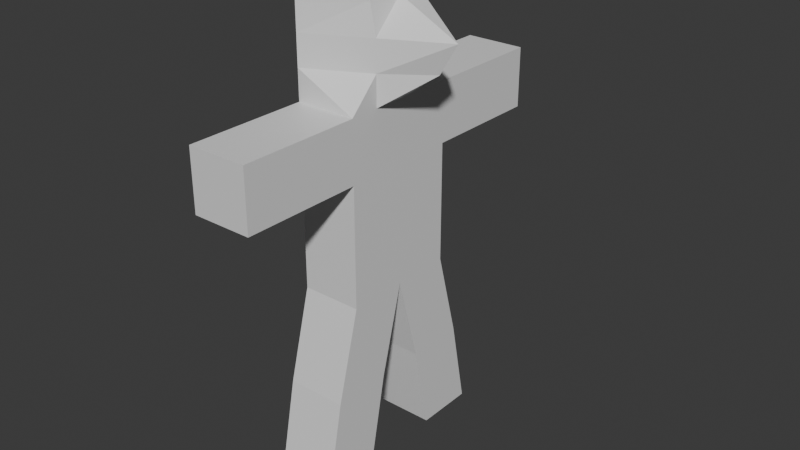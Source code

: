 # Source: Ork.blend  (saved by Blender 4.5.87; exported with 4.5.12 LTS)
import bpy
from mathutils import Matrix  # noqa: F401  (used for matrix-valued properties, if any)

bpy.ops.wm.read_factory_settings(use_empty=True)
scene = bpy.context.scene
scene.name = 'Scene'

# ---- collections
col_collection = bpy.data.collections.new('Collection'); scene.collection.children.link(col_collection)

# ---- materials (node trees are filled in below, after node groups)
mat_material = bpy.data.materials.new('Material')
mat_material.alpha_threshold = 0.0
mat_material.roughness = 0.5
mat_material.line_color = (0.0, 0.0, 0.0, 1.0)

# ---- material node trees
mat_material.use_nodes = True; mat_material.node_tree.nodes.clear()
_N = mat_material.node_tree.nodes; _L = mat_material.node_tree.links
n0 = _N.new('ShaderNodeOutputMaterial'); n0.name = 'Material Output'; n0.location = (200, 100)
n1 = _N.new('ShaderNodeBsdfPrincipled'); n1.name = 'Principled BSDF'; n1.location = (-200, 100)
n1.inputs[3].default_value = 1.45
_L.new(n1.outputs[0], n0.inputs[0])
n0.is_active_output = True

# ---- world
world_world = bpy.data.worlds.new('World'); scene.world = world_world
world_world.use_nodes = True; world_world.node_tree.nodes.clear()
_N = world_world.node_tree.nodes; _L = world_world.node_tree.links
n0 = _N.new('ShaderNodeOutputWorld'); n0.name = 'World Output'; n0.location = (200, 100)
n1 = _N.new('ShaderNodeBackground'); n1.name = 'Background'; n1.location = (-200, 100)
n1.inputs[0].default_value = (0.05088, 0.05088, 0.05088, 1.0)
_L.new(n1.outputs[0], n0.inputs[0])
n0.is_active_output = True
world_world.color = (0.05088, 0.05088, 0.05088)
world_world.sun_shadow_jitter_overblur = 0.0

# ---- meshes
me_cube = bpy.data.meshes.new('Cube')
me_cube.from_pydata([(0.5, 1.0, 2.0), (0.5, 1.0, 1.0), (0.5, -1.0, 2.0), (0.5, -1.0, 1.0), (-0.5, 1.0, 2.0), (-0.5, 1.0, 1.0), (-0.5, -1.0, 2.0), (-0.5, -1.0, 1.0), (0.5, 1.0, 3.0), (0.5, -1.0, 3.0), (-0.5, 1.0, 3.0), (-0.5, -1.0, 3.0), (0.5, 1.0, 4.0), (0.5, -1.0, 4.0), (-0.5, 1.0, 4.0), (-0.5, -1.0, 4.0), (-0.5, 1.0, 6.0), (-0.5, -1.0, 6.0), (-0.5, 1.0, 6.0), (-0.5, -1.0, 6.0), (0.5, 3.0, 3.0), (-0.5, 3.0, 3.0), (0.5, 3.0, 4.0), (-0.5, 3.0, 4.0), (0.5, -3.0, 3.0), (-0.5, -3.0, 3.0), (0.5, -3.0, 4.0), (-0.5, -3.0, 4.0), (-0.5, 0.0, 1.0), (0.5, 0.0, 2.0), (-0.5, 0.0, 2.0), (0.5, 0.0, 1.0), (0.5, 0.0, 3.0), (-0.5, 0.0, 3.0), (0.5, 0.0, 4.0), (-0.5, 0.0, 4.0), (0.5, 0.0, 6.0), (-0.5, 0.0, 6.0), (0.5, 1.7, -2.0), (-0.5, 1.7, -2.0), (-0.5, 0.7, -2.0), (0.5, 0.7, -2.0), (0.5, -1.7, -2.0), (-0.5, -1.7, -2.0), (-0.5, -0.7, -2.0), (0.5, -0.7, -2.0), (0.5, -0.4, -0.5), (-0.5, -0.4, -0.5), (-0.5, -1.4, -0.5), (0.5, -1.4, -0.5), (-0.5, 0.4, -0.5), (0.5, 0.4, -0.5), (0.5, 1.4, -0.5), (-0.5, 1.4, -0.5), (-0.5, -1.0, 5.0), (-0.5, -1.0, 5.0), (-0.5, 1.0, 5.0), (-0.5, 1.0, 5.0), (-0.5, 0.0, 5.0), (1.5, 0.0, 5.0), (-0.5, -1.0, 5.5), (-0.5, 1.0, 5.5), (-0.5, 0.0, 5.5), (0.5, 0.0, 5.5), (-0.5, -1.0, 5.5), (-0.5, 1.0, 5.5), (-0.5, -1.0, 4.5), (-0.5, 1.0, 4.5), (-0.5, -1.0, 4.5), (-0.5, 1.0, 4.5), (-0.5, 0.0, 4.5), (1.2, 0.0, 4.5), (-0.5, -0.5, 1.0), (0.5, -0.5, 2.0), (0.5, -0.5, 3.0), (0.5, -0.5, 4.0), (0.5, -0.5, 6.0), (-0.5, -0.5, 2.0), (0.5, -0.5, 1.0), (-0.5, -0.5, 3.0), (-0.5, -0.5, 4.0), (-0.5, -0.5, 6.0), (-0.5, -1.2, -2.0), (0.5, -1.2, -2.0), (0.5, -0.9, -0.5), (-0.5, -0.9, -0.5), (0.5, -0.5, 5.0), (-0.5, -0.5, 5.0), (0.4, -0.5, 5.5), (-0.5, -0.5, 5.5), (-0.5, -0.5, 4.5), (0.5, -0.5, 4.5), (-0.5, 0.5, 2.0), (0.5, 0.5, 1.0), (-0.5, 0.5, 3.0), (-0.5, 0.5, 4.0), (-0.5, 0.5, 6.0), (-0.5, 0.5, 1.0), (0.5, 0.5, 2.0), (0.5, 0.5, 3.0), (0.5, 0.5, 4.0), (0.5, 0.5, 6.0), (0.5, 1.2, -2.0), (-0.5, 1.2, -2.0), (0.5, 0.9, -0.5), (-0.5, 0.9, -0.5), (-0.5, 0.5, 5.0), (0.5, 0.5, 5.0), (-0.5, 0.5, 5.5), (0.4, 0.5, 5.5), (0.5, 0.5, 4.5), (-0.5, 0.5, 4.5)], [], [(77, 6, 11, 79), (3, 2, 6, 7), (97, 92, 4, 5), (47, 46, 45, 44), (78, 73, 2, 3), (5, 4, 0, 1), (79, 11, 15, 80), (98, 0, 8, 99), (0, 4, 10, 8), (6, 2, 9, 11), (64, 60, 17, 19), (13, 15, 27, 26), (12, 8, 20, 22), (99, 8, 12, 100), (76, 81, 19, 17), (65, 61, 18, 16), (109, 65, 16, 101), (89, 64, 19, 81), (20, 21, 23, 22), (10, 14, 23, 21), (14, 12, 22, 23), (8, 10, 21, 20), (25, 24, 26, 27), (11, 9, 24, 25), (9, 13, 26, 24), (15, 11, 25, 27), (108, 62, 37, 96), (88, 63, 36, 76), (101, 96, 37, 36), (74, 32, 34, 75), (73, 29, 32, 74), (94, 33, 35, 95), (93, 98, 29, 31), (51, 50, 40, 41), (72, 77, 30, 28), (92, 30, 33, 94), (103, 102, 41, 40), (53, 52, 38, 39), (105, 53, 39, 103), (104, 51, 41, 102), (82, 83, 42, 43), (49, 48, 43, 42), (85, 47, 44, 82), (84, 49, 42, 83), (78, 3, 49, 84), (72, 28, 47, 85), (3, 7, 48, 49), (28, 31, 46, 47), (93, 31, 51, 104), (97, 5, 53, 105), (5, 1, 52, 53), (31, 28, 50, 51), (91, 71, 59, 86), (111, 70, 58, 106), (90, 66, 55, 87), (110, 67, 57, 107), (67, 69, 56, 57), (66, 68, 54, 55), (86, 59, 63, 88), (106, 58, 62, 108), (87, 55, 64, 89), (107, 57, 65, 109), (57, 56, 61, 65), (55, 54, 60, 64), (15, 13, 68, 66), (12, 14, 69, 67), (100, 12, 67, 110), (80, 15, 66, 90), (95, 35, 70, 111), (75, 34, 71, 91), (13, 75, 91, 68), (35, 80, 90, 70), (58, 87, 89, 62), (54, 86, 88, 60), (70, 90, 87, 58), (68, 91, 86, 54), (7, 72, 85, 48), (31, 78, 84, 46), (46, 84, 83, 45), (48, 85, 82, 43), (44, 45, 83, 82), (7, 6, 77, 72), (2, 73, 74, 9), (9, 74, 75, 13), (60, 88, 76, 17), (62, 89, 81, 37), (36, 37, 81, 76), (33, 79, 80, 35), (31, 29, 73, 78), (30, 77, 79, 33), (14, 95, 111, 69), (34, 100, 110, 71), (59, 107, 109, 63), (56, 106, 108, 61), (71, 110, 107, 59), (69, 111, 106, 56), (28, 97, 105, 50), (1, 93, 104, 52), (52, 104, 102, 38), (50, 105, 103, 40), (39, 38, 102, 103), (4, 92, 94, 10), (1, 0, 98, 93), (10, 94, 95, 14), (16, 18, 96, 101), (61, 108, 96, 18), (63, 109, 101, 36), (32, 99, 100, 34), (29, 98, 99, 32), (28, 30, 92, 97)])
_uv = me_cube.uv_layers.new(name='UVMap')
_uv.uv.foreach_set('vector', [0.625, 0.0625, 0.625, 0.0, 0.625, 0.0, 0.625, 0.0625, 0.375, 0.75, 0.625, 0.75, 0.625, 1.0, 0.375, 1.0, 0.375, 0.1875, 0.625, 0.1875, 0.625, 0.25, 0.375, 0.25, 0.125, 0.625, 0.375, 0.625, 0.375, 0.625, 0.125, 0.625, 0.375, 0.6875, 0.625, 0.6875, 0.625, 0.75, 0.375, 0.75, 0.375, 0.25, 0.625, 0.25, 0.625, 0.5, 0.375, 0.5, 0.625, 0.0625, 0.625, 0.0, 0.625, 0.0, 0.625, 0.0625, 0.625, 0.5625, 0.625, 0.5, 0.625, 0.5, 0.625, 0.5625, 0.625, 0.5, 0.625, 0.25, 0.625, 0.25, 0.625, 0.5, 0.625, 1.0, 0.625, 0.75, 0.625, 0.75, 0.625, 1.0, 0.625, 1.0, 0.625, 0.75, 0.625, 0.75, 0.625, 1.0, 0.625, 0.75, 0.625, 1.0, 0.625, 1.0, 0.625, 0.75, 0.625, 0.5, 0.625, 0.5, 0.625, 0.5, 0.625, 0.5, 0.625, 0.5625, 0.625, 0.5, 0.625, 0.5, 0.625, 0.5625, 0.625, 0.6875, 0.875, 0.6875, 0.875, 0.75, 0.625, 0.75, 0.625, 0.5, 0.625, 0.25, 0.625, 0.25, 0.625, 0.5, 0.625, 0.5625, 0.625, 0.5, 0.625, 0.5, 0.625, 0.5625, 0.625, 0.0625, 0.625, 0.0, 0.625, 0.0, 0.625, 0.0625, 0.625, 0.5, 0.625, 0.25, 0.625, 0.25, 0.625, 0.5, 0.625, 0.25, 0.625, 0.25, 0.625, 0.25, 0.625, 0.25, 0.625, 0.25, 0.625, 0.5, 0.625, 0.5, 0.625, 0.25, 0.625, 0.5, 0.625, 0.25, 0.625, 0.25, 0.625, 0.5, 0.625, 1.0, 0.625, 0.75, 0.625, 0.75, 0.625, 1.0, 0.625, 1.0, 0.625, 0.75, 0.625, 0.75, 0.625, 1.0, 0.625, 0.75, 0.625, 0.75, 0.625, 0.75, 0.625, 0.75, 0.625, 0.0, 0.625, 0.0, 0.625, 0.0, 0.625, 0.0, 0.625, 0.1875, 0.625, 0.125, 0.625, 0.125, 0.625, 0.1875, 0.625, 0.6875, 0.625, 0.625, 0.625, 0.625, 0.625, 0.6875, 0.625, 0.5625, 0.875, 0.5625, 0.875, 0.625, 0.625, 0.625, 0.625, 0.6875, 0.625, 0.625, 0.625, 0.625, 0.625, 0.6875, 0.625, 0.6875, 0.625, 0.625, 0.625, 0.625, 0.625, 0.6875, 0.625, 0.1875, 0.625, 0.125, 0.625, 0.125, 0.625, 0.1875, 0.375, 0.5625, 0.625, 0.5625, 0.625, 0.625, 0.375, 0.625, 0.375, 0.625, 0.125, 0.625, 0.125, 0.625, 0.375, 0.625, 0.375, 0.0625, 0.625, 0.0625, 0.625, 0.125, 0.375, 0.125, 0.625, 0.1875, 0.625, 0.125, 0.625, 0.125, 0.625, 0.1875, 0.125, 0.5625, 0.375, 0.5625, 0.375, 0.625, 0.125, 0.625, 0.375, 0.25, 0.375, 0.5, 0.375, 0.5, 0.375, 0.25, 0.375, 0.1875, 0.375, 0.25, 0.375, 0.25, 0.375, 0.1875, 0.375, 0.5625, 0.375, 0.625, 0.375, 0.625, 0.375, 0.5625, 0.125, 0.6875, 0.375, 0.6875, 0.375, 0.75, 0.125, 0.75, 0.375, 0.75, 0.375, 1.0, 0.375, 1.0, 0.375, 0.75, 0.375, 0.0625, 0.375, 0.125, 0.375, 0.125, 0.375, 0.0625, 0.375, 0.6875, 0.375, 0.75, 0.375, 0.75, 0.375, 0.6875, 0.375, 0.6875, 0.375, 0.75, 0.375, 0.75, 0.375, 0.6875, 0.375, 0.0625, 0.375, 0.125, 0.375, 0.125, 0.375, 0.0625, 0.375, 0.75, 0.375, 1.0, 0.375, 1.0, 0.375, 0.75, 0.125, 0.625, 0.375, 0.625, 0.375, 0.625, 0.125, 0.625, 0.375, 0.5625, 0.375, 0.625, 0.375, 0.625, 0.375, 0.5625, 0.375, 0.1875, 0.375, 0.25, 0.375, 0.25, 0.375, 0.1875, 0.375, 0.25, 0.375, 0.5, 0.375, 0.5, 0.375, 0.25, 0.375, 0.625, 0.125, 0.625, 0.125, 0.625, 0.375, 0.625, 0.625, 0.6875, 0.625, 0.625, 0.625, 0.625, 0.625, 0.6875, 0.625, 0.1875, 0.625, 0.125, 0.625, 0.125, 0.625, 0.1875, 0.625, 0.0625, 0.625, 0.0, 0.625, 0.0, 0.625, 0.0625, 0.625, 0.5625, 0.625, 0.5, 0.625, 0.5, 0.625, 0.5625, 0.625, 0.5, 0.625, 0.25, 0.625, 0.25, 0.625, 0.5, 0.625, 1.0, 0.625, 0.75, 0.625, 0.75, 0.625, 1.0, 0.625, 0.6875, 0.625, 0.625, 0.625, 0.625, 0.625, 0.6875, 0.625, 0.1875, 0.625, 0.125, 0.625, 0.125, 0.625, 0.1875, 0.625, 0.0625, 0.625, 0.0, 0.625, 0.0, 0.625, 0.0625, 0.625, 0.5625, 0.625, 0.5, 0.625, 0.5, 0.625, 0.5625, 0.625, 0.5, 0.625, 0.25, 0.625, 0.25, 0.625, 0.5, 0.625, 1.0, 0.625, 0.75, 0.625, 0.75, 0.625, 1.0, 0.625, 1.0, 0.625, 0.75, 0.625, 0.75, 0.625, 1.0, 0.625, 0.5, 0.625, 0.25, 0.625, 0.25, 0.625, 0.5, 0.625, 0.5625, 0.625, 0.5, 0.625, 0.5, 0.625, 0.5625, 0.625, 0.0625, 0.625, 0.0, 0.625, 0.0, 0.625, 0.0625, 0.625, 0.1875, 0.625, 0.125, 0.625, 0.125, 0.625, 0.1875, 0.625, 0.6875, 0.625, 0.625, 0.625, 0.625, 0.625, 0.6875, 0.625, 0.75, 0.625, 0.6875, 0.625, 0.6875, 0.625, 0.75, 0.625, 0.125, 0.625, 0.0625, 0.625, 0.0625, 0.625, 0.125, 0.625, 0.125, 0.625, 0.0625, 0.625, 0.0625, 0.625, 0.125, 0.625, 0.75, 0.625, 0.6875, 0.625, 0.6875, 0.625, 0.75, 0.625, 0.125, 0.625, 0.0625, 0.625, 0.0625, 0.625, 0.125, 0.625, 0.75, 0.625, 0.6875, 0.625, 0.6875, 0.625, 0.75, 0.375, 0.0, 0.375, 0.0625, 0.375, 0.0625, 0.375, 0.0, 0.375, 0.625, 0.375, 0.6875, 0.375, 0.6875, 0.375, 0.625, 0.375, 0.625, 0.375, 0.6875, 0.375, 0.6875, 0.375, 0.625, 0.375, 0.0, 0.375, 0.0625, 0.375, 0.0625, 0.375, 0.0, 0.125, 0.625, 0.375, 0.625, 0.375, 0.6875, 0.125, 0.6875, 0.375, 0.0, 0.625, 0.0, 0.625, 0.0625, 0.375, 0.0625, 0.625, 0.75, 0.625, 0.6875, 0.625, 0.6875, 0.625, 0.75, 0.625, 0.75, 0.625, 0.6875, 0.625, 0.6875, 0.625, 0.75, 0.625, 0.75, 0.625, 0.6875, 0.625, 0.6875, 0.625, 0.75, 0.625, 0.125, 0.625, 0.0625, 0.625, 0.0625, 0.625, 0.125, 0.625, 0.625, 0.875, 0.625, 0.875, 0.6875, 0.625, 0.6875, 0.625, 0.125, 0.625, 0.0625, 0.625, 0.0625, 0.625, 0.125, 0.375, 0.625, 0.625, 0.625, 0.625, 0.6875, 0.375, 0.6875, 0.625, 0.125, 0.625, 0.0625, 0.625, 0.0625, 0.625, 0.125, 0.625, 0.25, 0.625, 0.1875, 0.625, 0.1875, 0.625, 0.25, 0.625, 0.625, 0.625, 0.5625, 0.625, 0.5625, 0.625, 0.625, 0.625, 0.625, 0.625, 0.5625, 0.625, 0.5625, 0.625, 0.625, 0.625, 0.25, 0.625, 0.1875, 0.625, 0.1875, 0.625, 0.25, 0.625, 0.625, 0.625, 0.5625, 0.625, 0.5625, 0.625, 0.625, 0.625, 0.25, 0.625, 0.1875, 0.625, 0.1875, 0.625, 0.25, 0.375, 0.125, 0.375, 0.1875, 0.375, 0.1875, 0.375, 0.125, 0.375, 0.5, 0.375, 0.5625, 0.375, 0.5625, 0.375, 0.5, 0.375, 0.5, 0.375, 0.5625, 0.375, 0.5625, 0.375, 0.5, 0.375, 0.125, 0.375, 0.1875, 0.375, 0.1875, 0.375, 0.125, 0.125, 0.5, 0.375, 0.5, 0.375, 0.5625, 0.125, 0.5625, 0.625, 0.25, 0.625, 0.1875, 0.625, 0.1875, 0.625, 0.25, 0.375, 0.5, 0.625, 0.5, 0.625, 0.5625, 0.375, 0.5625, 0.625, 0.25, 0.625, 0.1875, 0.625, 0.1875, 0.625, 0.25, 0.625, 0.5, 0.875, 0.5, 0.875, 0.5625, 0.625, 0.5625, 0.625, 0.25, 0.625, 0.1875, 0.625, 0.1875, 0.625, 0.25, 0.625, 0.625, 0.625, 0.5625, 0.625, 0.5625, 0.625, 0.625, 0.625, 0.625, 0.625, 0.5625, 0.625, 0.5625, 0.625, 0.625, 0.625, 0.625, 0.625, 0.5625, 0.625, 0.5625, 0.625, 0.625, 0.375, 0.125, 0.625, 0.125, 0.625, 0.1875, 0.375, 0.1875])
me_cube.materials.append(mat_material)
me_cube.use_mirror_vertex_groups = False
me_cube.update()

# ---- objects
ob_cube = bpy.data.objects.new('Cube', me_cube)

# ---- transforms, parenting, visibility, modifiers, constraints
ob_cube.location = (0.0, 0.0, 0.52)
ob_cube.scale = (0.26, 0.26, 0.26)
ob_cube.lock_rotations_4d = False
ob_cube.empty_display_type = 'ARROWS'
ob_cube.lineart.crease_threshold = 0.0

# ---- collection membership
col_collection.objects.link(ob_cube)

# ---- scene / render settings (as saved in the file)
scene.frame_start = 1; scene.frame_end = 250; scene.frame_set(1)
scene.render.engine = 'BLENDER_EEVEE_NEXT'
bpy.context.view_layer.update()

# ---- added for rendering (the .blend has no active camera and no usable light): camera, sun
cam_auto = bpy.data.cameras.new('AutoCamera')
cam_auto.lens = 50.0
cam_auto.sensor_width = 36.0
cam_auto.clip_end = 1000.0
ob_auto_camera = bpy.data.objects.new('AutoCamera', cam_auto)
scene.collection.objects.link(ob_auto_camera)
ob_auto_camera.location = (2.58322, -2.94387, 3.00258)
ob_auto_camera.rotation_euler = (1.09748, -7.21219e-08, 0.694738)
scene.camera = ob_auto_camera
light_auto_sun = bpy.data.lights.new('AutoSun', 'SUN')
light_auto_sun.energy = 3.0
light_auto_sun.angle = 0.0523599
ob_auto_sun = bpy.data.objects.new('AutoSun', light_auto_sun)
scene.collection.objects.link(ob_auto_sun)
ob_auto_sun.rotation_euler = (0.872665, 0.174533, 0.523599)
bpy.context.view_layer.update()
